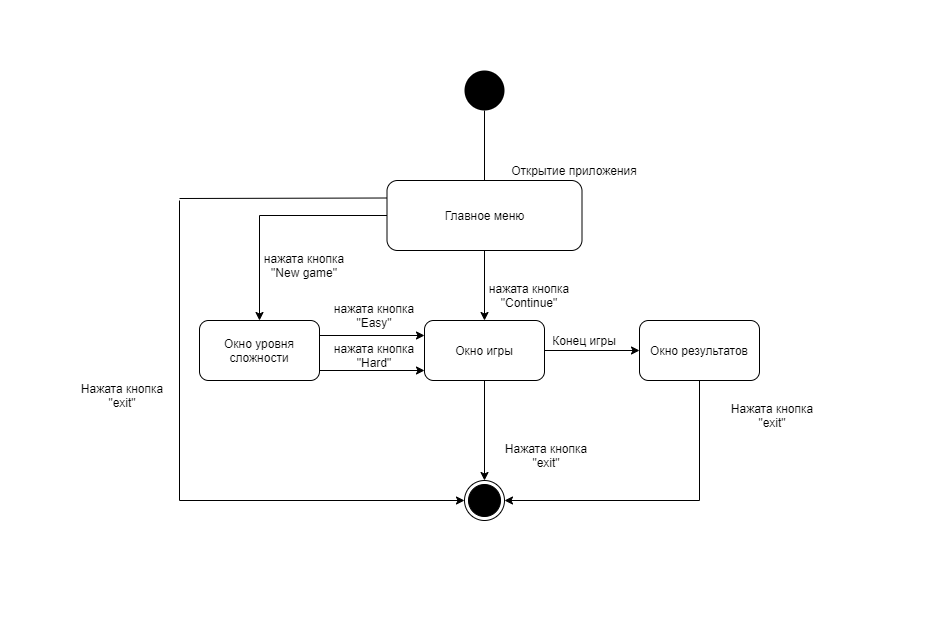

The diagram above was exported from draw.io. Its source (the exported page's mxGraphModel, read from the mxfile embedded in the PNG):
<mxGraphModel dx="1745" dy="496" grid="1" gridSize="10" guides="1" tooltips="1" connect="1" arrows="1" fold="1" page="1" pageScale="1" pageWidth="827" pageHeight="1169" math="0" shadow="0">
  <root>
    <mxCell id="0" />
    <mxCell id="1" parent="0" />
    <mxCell id="09kkd3pUgub47t8Q0WHZ-2" value="" style="ellipse;html=1;shape=endState;fillColor=#000000;strokeColor=#000000;" vertex="1" parent="1">
      <mxGeometry x="365" y="480" width="40" height="40" as="geometry" />
    </mxCell>
    <mxCell id="09kkd3pUgub47t8Q0WHZ-3" value="" style="ellipse;fillColor=#000000;strokeColor=none;" vertex="1" parent="1">
      <mxGeometry x="365" y="70" width="40" height="40" as="geometry" />
    </mxCell>
    <mxCell id="09kkd3pUgub47t8Q0WHZ-4" value="" style="endArrow=classic;html=1;exitX=0.5;exitY=1;exitDx=0;exitDy=0;" edge="1" parent="1" source="09kkd3pUgub47t8Q0WHZ-3">
      <mxGeometry width="50" height="50" relative="1" as="geometry">
        <mxPoint x="390" y="330" as="sourcePoint" />
        <mxPoint x="385" y="200" as="targetPoint" />
      </mxGeometry>
    </mxCell>
    <mxCell id="09kkd3pUgub47t8Q0WHZ-12" style="edgeStyle=orthogonalEdgeStyle;rounded=0;orthogonalLoop=1;jettySize=auto;html=1;exitX=0;exitY=0.5;exitDx=0;exitDy=0;" edge="1" parent="1" source="09kkd3pUgub47t8Q0WHZ-5">
      <mxGeometry relative="1" as="geometry">
        <mxPoint x="160" y="320" as="targetPoint" />
      </mxGeometry>
    </mxCell>
    <mxCell id="09kkd3pUgub47t8Q0WHZ-5" value="Главное меню" style="rounded=1;whiteSpace=wrap;html=1;" vertex="1" parent="1">
      <mxGeometry x="287.5" y="180" width="195" height="70" as="geometry" />
    </mxCell>
    <mxCell id="09kkd3pUgub47t8Q0WHZ-6" value="Открытие приложения" style="text;html=1;strokeColor=none;fillColor=none;align=center;verticalAlign=middle;whiteSpace=wrap;rounded=0;" vertex="1" parent="1">
      <mxGeometry x="400" y="160" width="150" height="20" as="geometry" />
    </mxCell>
    <mxCell id="09kkd3pUgub47t8Q0WHZ-16" style="edgeStyle=orthogonalEdgeStyle;rounded=0;orthogonalLoop=1;jettySize=auto;html=1;exitX=0.5;exitY=1;exitDx=0;exitDy=0;entryX=0.5;entryY=0;entryDx=0;entryDy=0;" edge="1" parent="1" source="09kkd3pUgub47t8Q0WHZ-7" target="09kkd3pUgub47t8Q0WHZ-2">
      <mxGeometry relative="1" as="geometry" />
    </mxCell>
    <mxCell id="09kkd3pUgub47t8Q0WHZ-7" value="Окно игры" style="rounded=1;whiteSpace=wrap;html=1;" vertex="1" parent="1">
      <mxGeometry x="325" y="320" width="120" height="60" as="geometry" />
    </mxCell>
    <mxCell id="09kkd3pUgub47t8Q0WHZ-8" value="" style="endArrow=classic;html=1;exitX=0.5;exitY=1;exitDx=0;exitDy=0;entryX=0.5;entryY=0;entryDx=0;entryDy=0;" edge="1" parent="1" source="09kkd3pUgub47t8Q0WHZ-5" target="09kkd3pUgub47t8Q0WHZ-7">
      <mxGeometry width="50" height="50" relative="1" as="geometry">
        <mxPoint x="390" y="330" as="sourcePoint" />
        <mxPoint x="440" y="280" as="targetPoint" />
      </mxGeometry>
    </mxCell>
    <mxCell id="09kkd3pUgub47t8Q0WHZ-9" value="нажата кнопка &quot;Continue&quot;" style="text;html=1;strokeColor=none;fillColor=none;align=center;verticalAlign=middle;whiteSpace=wrap;rounded=0;" vertex="1" parent="1">
      <mxGeometry x="370" y="280" width="120" height="30" as="geometry" />
    </mxCell>
    <mxCell id="09kkd3pUgub47t8Q0WHZ-13" value="Окно уровня сложности" style="rounded=1;whiteSpace=wrap;html=1;" vertex="1" parent="1">
      <mxGeometry x="100" y="320" width="120" height="60" as="geometry" />
    </mxCell>
    <mxCell id="09kkd3pUgub47t8Q0WHZ-14" value="нажата кнопка &quot;New game&quot;" style="text;html=1;strokeColor=none;fillColor=none;align=center;verticalAlign=middle;whiteSpace=wrap;rounded=0;" vertex="1" parent="1">
      <mxGeometry x="150" y="250" width="110" height="30" as="geometry" />
    </mxCell>
    <mxCell id="09kkd3pUgub47t8Q0WHZ-18" value="" style="endArrow=classic;html=1;exitX=1;exitY=0.25;exitDx=0;exitDy=0;entryX=0;entryY=0.25;entryDx=0;entryDy=0;" edge="1" parent="1" source="09kkd3pUgub47t8Q0WHZ-13" target="09kkd3pUgub47t8Q0WHZ-7">
      <mxGeometry width="50" height="50" relative="1" as="geometry">
        <mxPoint x="390" y="310" as="sourcePoint" />
        <mxPoint x="440" y="260" as="targetPoint" />
      </mxGeometry>
    </mxCell>
    <mxCell id="09kkd3pUgub47t8Q0WHZ-19" value="" style="endArrow=classic;html=1;exitX=1;exitY=0.25;exitDx=0;exitDy=0;entryX=0;entryY=0.25;entryDx=0;entryDy=0;" edge="1" parent="1">
      <mxGeometry width="50" height="50" relative="1" as="geometry">
        <mxPoint x="220" y="370" as="sourcePoint" />
        <mxPoint x="325" y="370" as="targetPoint" />
      </mxGeometry>
    </mxCell>
    <mxCell id="09kkd3pUgub47t8Q0WHZ-20" value="нажата кнопка &quot;Easy&quot;" style="text;html=1;strokeColor=none;fillColor=none;align=center;verticalAlign=middle;whiteSpace=wrap;rounded=0;" vertex="1" parent="1">
      <mxGeometry x="220" y="300" width="110" height="30" as="geometry" />
    </mxCell>
    <mxCell id="09kkd3pUgub47t8Q0WHZ-21" value="нажата кнопка &quot;Hard&quot;" style="text;html=1;strokeColor=none;fillColor=none;align=center;verticalAlign=middle;whiteSpace=wrap;rounded=0;" vertex="1" parent="1">
      <mxGeometry x="220" y="340" width="110" height="30" as="geometry" />
    </mxCell>
    <mxCell id="09kkd3pUgub47t8Q0WHZ-24" value="" style="endArrow=none;html=1;exitX=0;exitY=0.25;exitDx=0;exitDy=0;" edge="1" parent="1" source="09kkd3pUgub47t8Q0WHZ-5">
      <mxGeometry width="50" height="50" relative="1" as="geometry">
        <mxPoint x="390" y="310" as="sourcePoint" />
        <mxPoint x="80" y="198" as="targetPoint" />
      </mxGeometry>
    </mxCell>
    <mxCell id="09kkd3pUgub47t8Q0WHZ-25" value="" style="endArrow=none;html=1;" edge="1" parent="1">
      <mxGeometry width="50" height="50" relative="1" as="geometry">
        <mxPoint x="80" y="500" as="sourcePoint" />
        <mxPoint x="80" y="200" as="targetPoint" />
      </mxGeometry>
    </mxCell>
    <mxCell id="09kkd3pUgub47t8Q0WHZ-26" value="" style="endArrow=classic;html=1;entryX=0;entryY=0.5;entryDx=0;entryDy=0;" edge="1" parent="1" target="09kkd3pUgub47t8Q0WHZ-2">
      <mxGeometry width="50" height="50" relative="1" as="geometry">
        <mxPoint x="80" y="500" as="sourcePoint" />
        <mxPoint x="325" y="500" as="targetPoint" />
      </mxGeometry>
    </mxCell>
    <mxCell id="09kkd3pUgub47t8Q0WHZ-27" value="Нажата кнопка &quot;exit&quot;" style="text;html=1;strokeColor=none;fillColor=none;align=center;verticalAlign=middle;whiteSpace=wrap;rounded=0;" vertex="1" parent="1">
      <mxGeometry x="394" y="440" width="106" height="30" as="geometry" />
    </mxCell>
    <mxCell id="09kkd3pUgub47t8Q0WHZ-29" value="Нажата кнопка &quot;exit&quot;" style="text;html=1;strokeColor=none;fillColor=none;align=center;verticalAlign=middle;whiteSpace=wrap;rounded=0;" vertex="1" parent="1">
      <mxGeometry x="-30" y="380" width="106" height="30" as="geometry" />
    </mxCell>
    <mxCell id="09kkd3pUgub47t8Q0WHZ-30" value="Окно результатов" style="rounded=1;whiteSpace=wrap;html=1;" vertex="1" parent="1">
      <mxGeometry x="540" y="320" width="120" height="60" as="geometry" />
    </mxCell>
    <mxCell id="09kkd3pUgub47t8Q0WHZ-31" value="" style="endArrow=classic;html=1;entryX=0;entryY=0.5;entryDx=0;entryDy=0;exitX=1;exitY=0.5;exitDx=0;exitDy=0;" edge="1" parent="1" source="09kkd3pUgub47t8Q0WHZ-7" target="09kkd3pUgub47t8Q0WHZ-30">
      <mxGeometry width="50" height="50" relative="1" as="geometry">
        <mxPoint x="460" y="380" as="sourcePoint" />
        <mxPoint x="510" y="330" as="targetPoint" />
      </mxGeometry>
    </mxCell>
    <mxCell id="09kkd3pUgub47t8Q0WHZ-32" value="Конец игры" style="text;html=1;strokeColor=none;fillColor=none;align=center;verticalAlign=middle;whiteSpace=wrap;rounded=0;" vertex="1" parent="1">
      <mxGeometry x="450" y="330" width="70" height="20" as="geometry" />
    </mxCell>
    <mxCell id="09kkd3pUgub47t8Q0WHZ-33" value="Нажата кнопка &quot;exit&quot;" style="text;html=1;strokeColor=none;fillColor=none;align=center;verticalAlign=middle;whiteSpace=wrap;rounded=0;" vertex="1" parent="1">
      <mxGeometry x="620" y="400" width="106" height="30" as="geometry" />
    </mxCell>
    <mxCell id="09kkd3pUgub47t8Q0WHZ-35" value="" style="endArrow=classic;html=1;entryX=1;entryY=0.5;entryDx=0;entryDy=0;" edge="1" parent="1" target="09kkd3pUgub47t8Q0WHZ-2">
      <mxGeometry width="50" height="50" relative="1" as="geometry">
        <mxPoint x="600" y="500" as="sourcePoint" />
        <mxPoint x="520" y="510" as="targetPoint" />
      </mxGeometry>
    </mxCell>
    <mxCell id="09kkd3pUgub47t8Q0WHZ-36" value="" style="endArrow=none;html=1;entryX=0.5;entryY=1;entryDx=0;entryDy=0;" edge="1" parent="1" target="09kkd3pUgub47t8Q0WHZ-30">
      <mxGeometry width="50" height="50" relative="1" as="geometry">
        <mxPoint x="600" y="500" as="sourcePoint" />
        <mxPoint x="540" y="390" as="targetPoint" />
      </mxGeometry>
    </mxCell>
  </root>
</mxGraphModel>